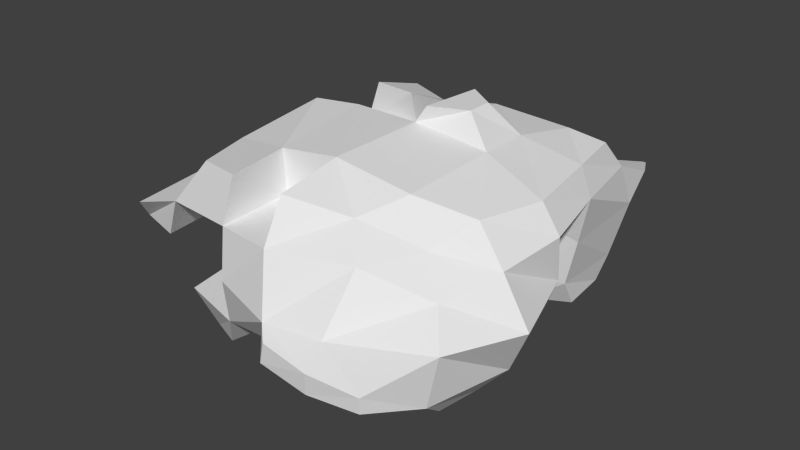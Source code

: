 # Source: cloud2.blend  (saved by Blender 2.74.0; exported with 4.5.12 LTS)
import bpy
from mathutils import Matrix  # noqa: F401  (used for matrix-valued properties, if any)

bpy.ops.wm.read_factory_settings(use_empty=True)
scene = bpy.context.scene
scene.name = 'Scene'

# ---- collections
col_collection_1 = bpy.data.collections.new('Collection 1'); scene.collection.children.link(col_collection_1)

# ---- materials (node trees are filled in below, after node groups)
mat_material = bpy.data.materials.new('Material')
mat_material.alpha_threshold = 0.0
mat_material.use_transparent_shadow = False
mat_material.roughness = 0.5
mat_material.line_color = (0.0, 0.0, 0.0, 1.0)

# ---- material node trees

# ---- world
world_world = bpy.data.worlds.new('World'); scene.world = world_world
world_world.color = (0.05088, 0.05088, 0.05088)
world_world.use_sun_shadow = False
world_world.sun_shadow_jitter_overblur = 0.0
world_world.cycles.sampling_method = 'MANUAL'
world_world.cycles.sample_map_resolution = 256

# ---- meshes
me_cube = bpy.data.meshes.new('Cube')
me_cube.from_pydata([(-1.126, -0.5575, -0.09856), (-1.044, -0.1665, -0.01207), (-0.6194, -0.5346, -0.9628), (-0.6973, -0.2368, -0.8407), (-0.4154, -0.6155, -0.9339), (-0.138, -0.04825, -1.299), (-0.3362, -0.1744, -0.9515), (-0.7136, -0.6094, -0.579), (-0.8562, -0.6237, -0.1048), (-0.7931, -0.242, -0.6012), (-0.8984, -0.194, -0.102), (-0.3006, -0.7096, -0.5826), (-0.2555, -0.7707, -0.1205), (-0.3145, -0.2744, -0.6425), (-0.2496, -0.2017, -0.109), (-1.037, -0.6684, 0.1453), (-1.044, -0.1846, 0.2076), (-0.7468, -0.6479, 0.2819), (-0.5563, -0.5776, 0.7031), (-0.8146, -0.2373, 0.3329), (-0.723, -0.2077, 0.6298), (-0.2879, -0.7144, 0.3273), (-0.2683, -0.6461, 0.7499), (-0.2776, -0.3034, 0.3592), (-0.2906, -0.307, 0.7782), (-1.114, 0.3234, -0.3599), (-1.08, 0.1607, -0.07632), (-1.114, 0.457, -0.3599), (-1.17, 0.5335, -0.08261), (-0.5986, -0.007788, -0.8256), (-0.138, 0.06558, -1.299), (-0.2669, 0.1824, -0.959), (-0.1073, 0.6068, -0.8636), (-0.7982, 0.2004, -0.5483), (-0.9582, 0.1765, -0.08737), (-0.7441, 0.5551, -0.4512), (-0.816, 0.5895, -0.06776), (-0.2643, 0.2444, -0.6472), (-0.2072, 0.1533, -0.1827), (-0.2747, 0.6492, -0.5605), (-0.2822, 0.7375, -0.1347), (-1.046, -0.001899, 0.1126), (-0.7926, 0.2253, 0.3434), (-0.6527, 0.2748, 0.7869), (-0.6632, 0.6957, 0.3501), (-0.5679, 0.6868, 0.7726), (-0.3378, 0.3151, 0.4283), (-0.3565, 0.3061, 0.821), (-0.3351, 0.759, 0.3828), (-0.3345, 0.7086, 0.7398), (-0.6134, 1.015, 0.4499), (-0.5811, 1.038, 0.5822), (-0.259, 0.9272, 0.4554), (-0.28, 0.9283, 0.5832), (0.2511, -0.9783, -0.3812), (0.2775, -0.9783, -0.1842), (0.5539, -0.9818, -0.4507), (0.5635, -0.9903, -0.2505), (-0.04862, -0.04825, -1.299), (0.1043, -0.1761, -0.9769), (0.5977, -0.5689, -0.8598), (0.5506, -0.2478, -0.8529), (0.1578, -0.7374, -0.5164), (0.1865, -0.9003, -0.1237), (0.1531, -0.2257, -0.7809), (-0.08976, -0.06599, -0.01233), (0.5156, -0.7625, -0.5872), (0.5321, -0.8533, -0.1125), (0.5256, -0.1472, -0.785), (0.8837, -0.9723, -0.3912), (0.8837, -0.9723, -0.2523), (0.9171, -0.477, -0.8279), (0.9551, -0.2492, -0.8255), (0.9968, -0.6619, -0.5621), (1.042, -0.6333, -0.1045), (1.086, -0.164, -0.6097), (1.24, -0.2342, -0.1168), (0.07895, -0.7734, 0.3647), (0.04354, -0.6207, 0.7144), (-0.07491, -0.2567, 0.3698), (0.06932, -0.2841, 0.8398), (0.5335, -0.6275, 0.3485), (0.3813, -0.4786, 0.5809), (0.7288, -0.3554, 0.396), (0.5335, -0.2585, 0.7174), (0.9041, -0.4823, 0.1387), (1.045, -0.1893, 0.269), (0.8717, -0.1607, 0.5995), (-0.04862, 0.06558, -1.299), (0.0754, 0.2462, -0.9856), (0.08447, 0.5572, -0.8875), (0.5414, 0.2161, -0.8652), (0.6132, 0.6179, -0.8574), (0.1129, 0.2494, -0.6969), (-0.03249, 0.1857, -0.1487), (0.0921, 0.6236, -0.596), (0.1135, 0.7665, -0.1466), (0.6424, 0.2196, -0.6674), (0.8311, 0.3479, -0.09904), (0.6147, 0.5986, -0.5869), (0.61, 0.6864, -0.09716), (0.7528, 0.9823, -0.8184), (0.6736, 1.123, -0.5393), (0.6218, 1.172, -0.1287), (0.7898, 1.404, -0.05009), (0.8699, 0.6979, -0.8184), (0.9723, 0.2209, -0.5548), (1.074, 0.2319, -0.1086), (0.8709, 0.6117, -0.5553), (0.9344, 0.6082, -0.1052), (0.8407, 0.9823, -0.8184), (0.8633, 1.057, -0.5858), (0.8995, 1.179, -0.1107), (0.8485, 1.41, 0.05094), (-0.0312, 0.2603, 0.3711), (0.1014, 0.2561, 0.8639), (0.108, 0.7564, 0.3746), (0.1327, 0.6782, 0.7812), (0.7762, 0.2806, 0.337), (0.5732, 0.26, 0.787), (0.6169, 0.6478, 0.3079), (0.5512, 0.5747, 0.7545), (0.1821, 0.2508, 1.043), (0.2248, 0.5896, 1.043), (0.4026, 0.3373, 1.043), (0.4026, 0.4789, 1.043), (0.1147, 0.9283, 0.4917), (0.1128, 0.9272, 0.6909), (0.6371, 1.065, 0.2934), (0.6081, 0.9402, 0.6478), (0.8274, 1.41, 0.1355), (1.093, 0.1878, 0.3274), (0.9797, 0.1885, 0.5884), (0.987, 0.6127, 0.3355), (0.8987, 0.6425, 0.5924), (0.8771, 1.089, 0.3017), (0.8455, 0.9464, 0.6024), (0.8485, 1.41, 0.1355)], [], [(2, 3, 6, 4), (11, 12, 14, 13), (9, 13, 14, 10), (11, 13, 9, 7), (0, 1, 10, 8), (2, 7, 9, 3), (6, 13, 11, 4), (2, 4, 11, 7), (17, 18, 20, 19), (23, 24, 22, 21), (17, 21, 22, 18), (17, 19, 23, 21), (22, 24, 20, 18), (17, 19, 16, 15), (25, 26, 28, 27), (39, 40, 38, 37), (36, 40, 39, 35), (33, 35, 39, 37), (25, 33, 34, 26), (28, 36, 35, 27), (25, 27, 35, 33), (34, 36, 28, 26), (31, 37, 39, 32), (33, 37, 31, 29), (43, 47, 46, 42), (44, 48, 49, 45), (46, 48, 44, 42), (51, 53, 52, 50), (44, 45, 51, 50), (44, 50, 52, 48), (49, 53, 51, 45), (54, 56, 57, 55), (62, 64, 68, 66), (75, 76, 74, 73), (56, 69, 70, 57), (60, 61, 72, 71), (54, 55, 63, 62), (54, 62, 66, 56), (57, 67, 63, 55), (73, 74, 70, 69), (60, 66, 68, 61), (72, 75, 73, 71), (60, 71, 73, 66), (68, 75, 72, 61), (56, 66, 73, 69), (70, 74, 67, 57), (77, 78, 80, 79), (83, 84, 82, 81), (77, 81, 82, 78), (82, 84, 80, 78), (83, 86, 87, 84), (85, 86, 83, 81), (89, 90, 92, 91), (93, 94, 96, 95), (99, 100, 98, 97), (96, 100, 99, 95), (98, 107, 106, 97), (99, 108, 109, 100), (103, 112, 111, 102), (103, 104, 113, 112), (99, 100, 103, 102), (111, 112, 109, 108), (92, 99, 97, 91), (89, 91, 97, 93), (95, 99, 92, 90), (92, 99, 102, 101), (110, 111, 108, 105), (92, 105, 108, 99), (102, 111, 110, 101), (92, 101, 110, 105), (114, 115, 117, 116), (124, 125, 123, 122), (127, 129, 128, 126), (133, 134, 132, 131), (118, 120, 133, 131), (132, 134, 121, 119), (129, 136, 135, 128), (135, 137, 130, 128), (116, 126, 128, 120), (121, 129, 127, 117), (135, 136, 134, 133), (115, 122, 123, 117), (121, 125, 124, 119), (115, 119, 124, 122), (123, 125, 121, 117), (134, 136, 129, 121), (5, 58, 59, 6), (11, 62, 63, 12), (11, 13, 64, 62), (6, 59, 64, 13), (23, 79, 80, 24), (77, 79, 23, 21), (31, 89, 88, 30), (31, 32, 90, 89), (38, 94, 93, 37), (93, 95, 39, 37), (39, 95, 90, 32), (47, 115, 114, 46), (48, 116, 117, 49), (53, 127, 126, 52), (48, 52, 126, 116), (117, 127, 53, 49), (5, 6, 31, 30), (3, 29, 31, 6), (9, 10, 34, 33), (3, 9, 33, 29), (1, 26, 34, 10), (88, 89, 59, 58), (64, 93, 97, 68), (106, 107, 76, 75), (89, 93, 64, 59), (68, 97, 106, 75), (19, 20, 43, 42), (24, 47, 43, 20), (19, 42, 41, 16), (84, 119, 115, 80), (131, 132, 87, 86), (87, 132, 119, 84), (0, 15, 16, 1), (10, 19, 17, 8), (12, 21, 23, 14), (10, 14, 23, 19), (0, 8, 17, 15), (34, 42, 44, 36), (40, 48, 46, 38), (44, 48, 40, 36), (41, 42, 34, 26), (63, 67, 81, 77), (76, 86, 85, 74), (67, 74, 85, 81), (94, 114, 116, 96), (100, 120, 118, 98), (116, 120, 100, 96), (103, 128, 130, 104), (113, 137, 135, 112), (100, 120, 128, 103), (112, 135, 133, 109), (118, 131, 107, 98), (100, 109, 133, 120), (130, 137, 113, 104), (1, 16, 41, 26), (38, 46, 23, 14), (65, 79, 114, 94), (107, 131, 86, 76), (12, 63, 77, 21), (23, 79, 65, 14), (5, 30, 88, 58), (65, 94, 38, 14), (23, 46, 114, 79), (80, 115, 47, 24)])
me_cube.materials.append(mat_material)
me_cube.use_remesh_preserve_volume = False
me_cube.use_remesh_preserve_attributes = False
me_cube.use_mirror_vertex_groups = False
me_cube.update()

# ---- objects
ob_cube = bpy.data.objects.new('Cube', me_cube)

# ---- transforms, parenting, visibility, modifiers, constraints
ob_cube.location = (0.0, 0.0, 0.0)
ob_cube.scale = (4.485, 4.94, 2.836)
ob_cube.lock_rotations_4d = False
ob_cube.empty_display_type = 'ARROWS'
ob_cube.lineart.crease_threshold = 0.0

# ---- collection membership
col_collection_1.objects.link(ob_cube)

# ---- scene / render settings (as saved in the file)
scene.frame_start = 1; scene.frame_end = 250; scene.frame_set(1)
scene.render.engine = 'BLENDER_EEVEE_NEXT'
scene.render.resolution_percentage = 50
scene.render.dither_intensity = 0.0
scene.cycles.use_denoising = False
scene.cycles.samples = 10
scene.cycles.sampling_pattern = 'TABULATED_SOBOL'
scene.cycles.light_sampling_threshold = 0.0
scene.cycles.use_adaptive_sampling = False
scene.cycles.use_light_tree = False
scene.cycles.blur_glossy = 0.0
scene.cycles.pixel_filter_type = 'GAUSSIAN'
scene.cycles.sample_clamp_indirect = 0.0
scene.view_settings.view_transform = 'Standard'
bpy.context.view_layer.update()

# ---- added for rendering (the .blend has no active camera and no usable light): camera, sun
cam_auto = bpy.data.cameras.new('AutoCamera')
cam_auto.lens = 50.0
cam_auto.sensor_width = 36.0
cam_auto.clip_end = 1000.0
ob_auto_camera = bpy.data.objects.new('AutoCamera', cam_auto)
scene.collection.objects.link(ob_auto_camera)
ob_auto_camera.location = (16.2245, -18.2423, 12.4888)
ob_auto_camera.rotation_euler = (1.09748, -7.21219e-08, 0.694738)
scene.camera = ob_auto_camera
light_auto_sun = bpy.data.lights.new('AutoSun', 'SUN')
light_auto_sun.energy = 3.0
light_auto_sun.angle = 0.0523599
ob_auto_sun = bpy.data.objects.new('AutoSun', light_auto_sun)
scene.collection.objects.link(ob_auto_sun)
ob_auto_sun.rotation_euler = (0.872665, 0.174533, 0.523599)
bpy.context.view_layer.update()
